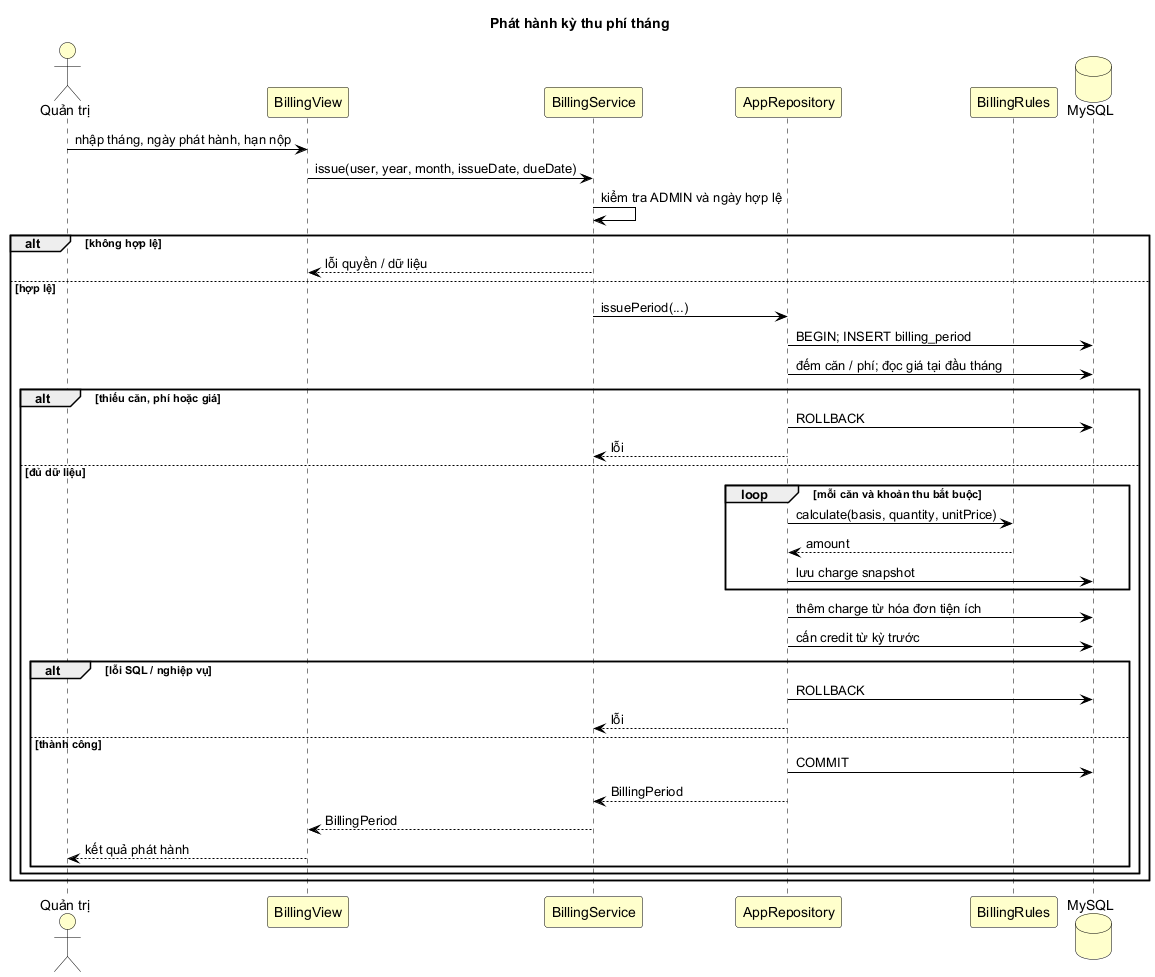

The diagram above was rendered by PlantUML. Its source (embedded in the PNG):
@startuml
skinparam backgroundColor white
skinparam shadowing false
skinparam defaultFontName Arial
skinparam defaultFontColor black
skinparam classBackgroundColor #FFFFCC
skinparam classBorderColor black
skinparam classAttributeIconSize 0
skinparam usecaseBackgroundColor #FFFFCC
skinparam usecaseBorderColor black
skinparam actorBorderColor black
skinparam actorBackgroundColor #FFFFCC
skinparam activityBackgroundColor #FFFFCC
skinparam activityBorderColor black
skinparam partitionBackgroundColor #FFFFCC
skinparam partitionBorderColor black
skinparam sequenceParticipantBackgroundColor #FFFFCC
skinparam sequenceParticipantBorderColor black
skinparam sequenceLifeLineBorderColor black
skinparam sequenceArrowColor black
skinparam componentBackgroundColor #FFFFCC
skinparam componentBorderColor black
skinparam databaseBackgroundColor #FFFFCC
skinparam databaseBorderColor black
skinparam nodeBackgroundColor #FFFFCC
skinparam nodeBorderColor black
skinparam artifactBackgroundColor #FFFFCC
skinparam artifactBorderColor black
title Phát hành kỳ thu phí tháng
actor "Quản trị" as Admin
participant BillingView as View
participant BillingService as Service
participant AppRepository as Repo
participant BillingRules as Rules
database MySQL as DB
Admin -> View : nhập tháng, ngày phát hành, hạn nộp
View -> Service : issue(user, year, month, issueDate, dueDate)
Service -> Service : kiểm tra ADMIN và ngày hợp lệ
alt không hợp lệ
  Service --> View : lỗi quyền / dữ liệu
else hợp lệ
  Service -> Repo : issuePeriod(...)
  Repo -> DB : BEGIN; INSERT billing_period
  Repo -> DB : đếm căn / phí; đọc giá tại đầu tháng
  alt thiếu căn, phí hoặc giá
    Repo -> DB : ROLLBACK
    Repo --> Service : lỗi
  else đủ dữ liệu
    loop mỗi căn và khoản thu bắt buộc
      Repo -> Rules : calculate(basis, quantity, unitPrice)
      Rules --> Repo : amount
      Repo -> DB : lưu charge snapshot
    end
    Repo -> DB : thêm charge từ hóa đơn tiện ích
    Repo -> DB : cấn credit từ kỳ trước
    alt lỗi SQL / nghiệp vụ
      Repo -> DB : ROLLBACK
      Repo --> Service : lỗi
    else thành công
      Repo -> DB : COMMIT
      Repo --> Service : BillingPeriod
      Service --> View : BillingPeriod
      View --> Admin : kết quả phát hành
    end
  end
end
@enduml